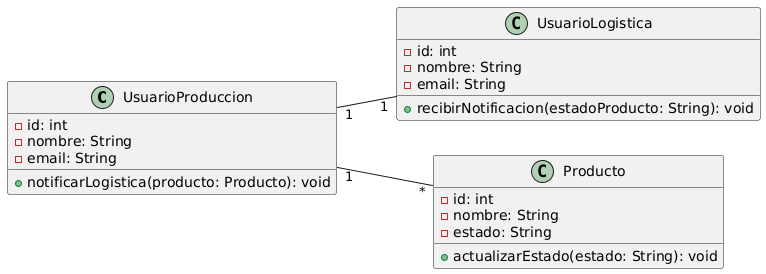

The diagram above was rendered by PlantUML. Its source (embedded in the PNG):
@startuml
left to right direction

class UsuarioProduccion {
    - id: int
    - nombre: String
    - email: String
    + notificarLogistica(producto: Producto): void
}

class UsuarioLogistica {
    - id: int
    - nombre: String
    - email: String
    + recibirNotificacion(estadoProducto: String): void
}

class Producto {
    - id: int
    - nombre: String
    - estado: String
    + actualizarEstado(estado: String): void
}

UsuarioProduccion "1" -- "*" Producto
UsuarioProduccion "1" -- "1" UsuarioLogistica
@enduml